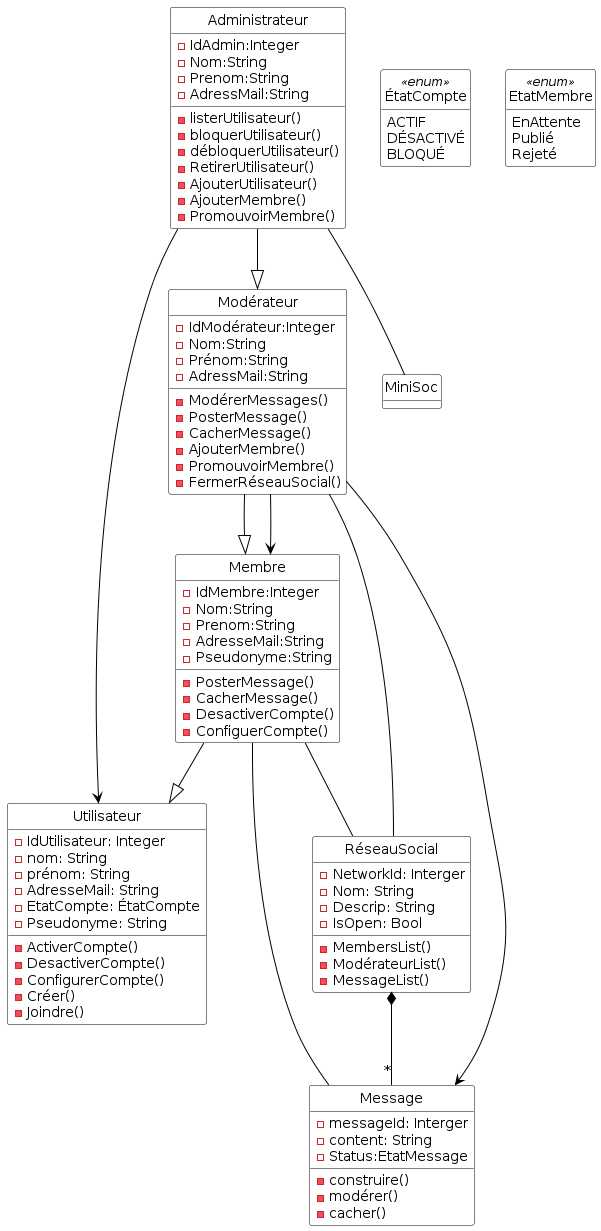

The diagram above was rendered by PlantUML. Its source (embedded in the PNG):
@startuml

'Diagramme de classes (PlantUML)'

'Configuration charte graphique'
hide empty methods
hide circle
skinparam class {
  BackgroundColor White
  ArrowColor Black
  BorderColor Black
}

'Classes, énumérations, etc.'
class RéseauSocial {
  -NetworkId: Interger
  -Nom: String
  -Descrip: String
  -IsOpen: Bool
  -MembersList()
  -ModérateurList()
  -MessageList()
}


class Utilisateur {
  - IdUtilisateur: Integer
  - nom: String
  - prénom: String
  - AdresseMail: String
  -EtatCompte: ÉtatCompte
  -Pseudonyme: String
  -ActiverCompte()
  -DesactiverCompte()
  -ConfigurerCompte()
  -Créer()
  -Joindre()
}


class Membre{
  -IdMembre:Integer
  -Nom:String
  -Prenom:String
  -AdresseMail:String
  - Pseudonyme:String
  -PosterMessage()
  -CacherMessage()
  -DesactiverCompte()
  -ConfiguerCompte()
}


class Administrateur{
  -IdAdmin:Integer
  -Nom:String
  -Prenom:String
  -AdressMail:String
  -listerUtilisateur()
  -bloquerUtilisateur()
  -débloquerUtilisateur()
  -RetirerUtilisateur()
  -AjouterUtilisateur()
  -AjouterMembre()
  -PromouvoirMembre()
}
class Modérateur {
  -IdModérateur:Integer
  -Nom:String
  -Prénom:String
  -AdressMail:String
  -ModérerMessages()
  -PosterMessage()
  -CacherMessage()
  -AjouterMembre()
  -PromouvoirMembre()
  -FermerRéseauSocial()
  
}

class Message{
  -messageId: Interger
  -content: String
  -Status:EtatMessage
  -construire()
  -modérer()
  -cacher()
}

class MiniSoc{
}

enum ÉtatCompte <<enum>> {
  ACTIF
  DÉSACTIVÉ
  BLOQUÉ
}

enum EtatMembre <<enum>>{
  EnAttente
  Publié
  Rejeté
}

'Associations, etc.'

Administrateur--|> Modérateur
Administrateur--> Utilisateur
Administrateur-- MiniSoc
Membre --|> Utilisateur 
Modérateur --|> Membre
Modérateur-->Membre
Modérateur-- RéseauSocial
Membre -- RéseauSocial
Membre-- Message
Modérateur-->Message
RéseauSocial*--"*" Message


'Au besoin, aides pour le positionnement'

@enduml